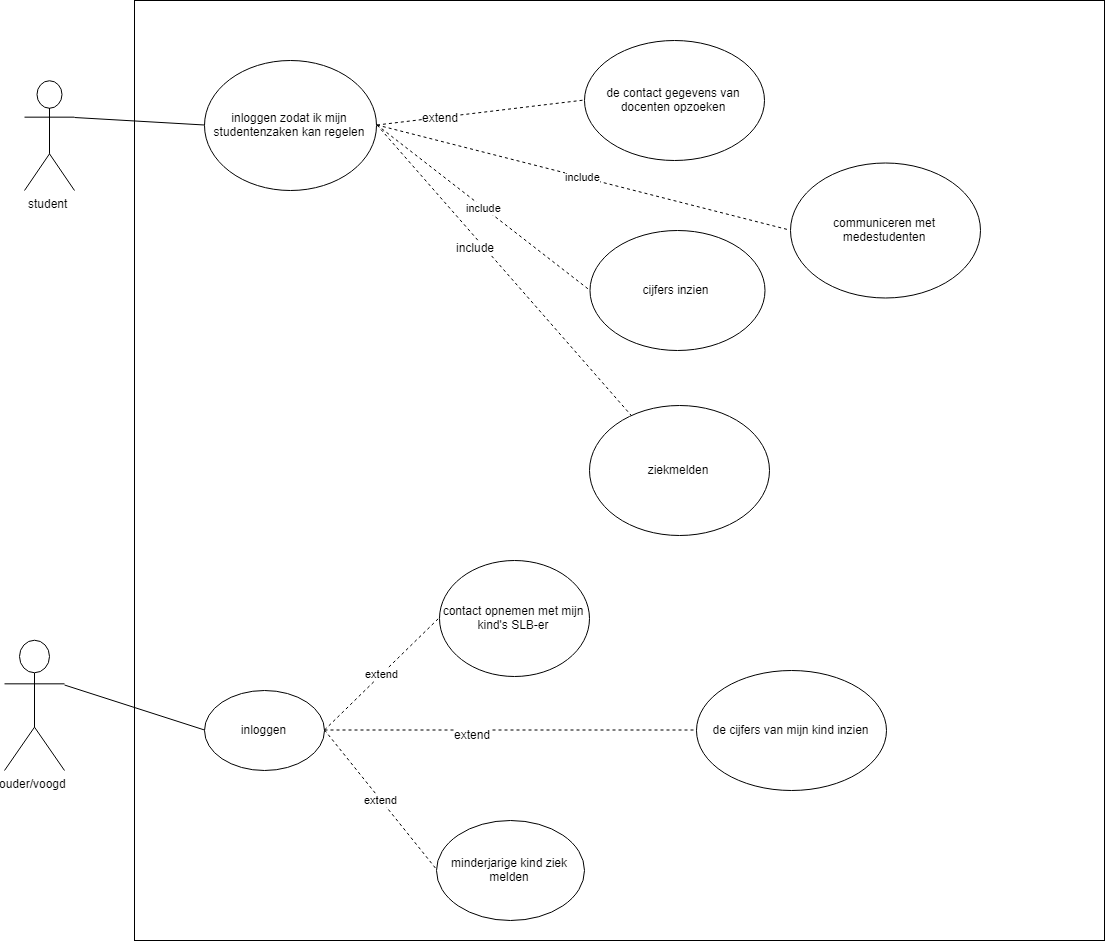

The diagram above was exported from draw.io. Its source (the exported page's mxGraphModel, read from the mxfile embedded in the PNG):
<mxGraphModel dx="1885" dy="1168" grid="1" gridSize="10" guides="1" tooltips="1" connect="1" arrows="1" fold="1" page="1" pageScale="1" pageWidth="827" pageHeight="1169" math="0" shadow="0">
  <root>
    <mxCell id="0" />
    <mxCell id="1" parent="0" />
    <mxCell id="MDBxEfGv5a3ucdbP3Ptf-2" value="" style="rounded=0;whiteSpace=wrap;html=1;" vertex="1" parent="1">
      <mxGeometry x="170" width="970" height="940" as="geometry" />
    </mxCell>
    <mxCell id="MDBxEfGv5a3ucdbP3Ptf-3" value="&lt;span&gt;student&lt;/span&gt;" style="shape=umlActor;verticalLabelPosition=bottom;labelBackgroundColor=#ffffff;verticalAlign=top;html=1;outlineConnect=0;" vertex="1" parent="1">
      <mxGeometry x="60" y="80" width="50" height="110" as="geometry" />
    </mxCell>
    <mxCell id="MDBxEfGv5a3ucdbP3Ptf-4" value="&lt;span&gt;inloggen zodat ik mijn studentenzaken kan regelen&lt;/span&gt;" style="ellipse;whiteSpace=wrap;html=1;" vertex="1" parent="1">
      <mxGeometry x="240" y="60" width="172" height="130" as="geometry" />
    </mxCell>
    <mxCell id="MDBxEfGv5a3ucdbP3Ptf-5" value="&lt;span&gt;de contact gegevens van docenten opzoeken&lt;/span&gt;" style="ellipse;whiteSpace=wrap;html=1;" vertex="1" parent="1">
      <mxGeometry x="620" y="40" width="180" height="120" as="geometry" />
    </mxCell>
    <mxCell id="MDBxEfGv5a3ucdbP3Ptf-6" value="&lt;span&gt;cijfers inzien&lt;/span&gt;" style="ellipse;whiteSpace=wrap;html=1;" vertex="1" parent="1">
      <mxGeometry x="625" y="230" width="175" height="120" as="geometry" />
    </mxCell>
    <mxCell id="MDBxEfGv5a3ucdbP3Ptf-7" value="&lt;span&gt;ziekmelden&lt;/span&gt;" style="ellipse;whiteSpace=wrap;html=1;" vertex="1" parent="1">
      <mxGeometry x="625" y="405" width="180" height="130" as="geometry" />
    </mxCell>
    <mxCell id="MDBxEfGv5a3ucdbP3Ptf-8" value="include" style="endArrow=none;dashed=1;html=1;entryX=0;entryY=0.5;entryDx=0;entryDy=0;exitX=1;exitY=0.5;exitDx=0;exitDy=0;" edge="1" parent="1" source="MDBxEfGv5a3ucdbP3Ptf-4" target="MDBxEfGv5a3ucdbP3Ptf-6">
      <mxGeometry width="50" height="50" relative="1" as="geometry">
        <mxPoint x="60" y="1010" as="sourcePoint" />
        <mxPoint x="110" y="960" as="targetPoint" />
      </mxGeometry>
    </mxCell>
    <mxCell id="MDBxEfGv5a3ucdbP3Ptf-9" value="" style="endArrow=none;dashed=1;html=1;exitX=1;exitY=0.5;exitDx=0;exitDy=0;" edge="1" parent="1" source="MDBxEfGv5a3ucdbP3Ptf-4" target="MDBxEfGv5a3ucdbP3Ptf-7">
      <mxGeometry width="50" height="50" relative="1" as="geometry">
        <mxPoint x="60" y="1080" as="sourcePoint" />
        <mxPoint x="170" y="1108" as="targetPoint" />
      </mxGeometry>
    </mxCell>
    <mxCell id="MDBxEfGv5a3ucdbP3Ptf-12" value="include" style="text;html=1;resizable=0;points=[];align=center;verticalAlign=middle;labelBackgroundColor=#ffffff;" vertex="1" connectable="0" parent="MDBxEfGv5a3ucdbP3Ptf-9">
      <mxGeometry x="-0.1917" y="-6" relative="1" as="geometry">
        <mxPoint y="1" as="offset" />
      </mxGeometry>
    </mxCell>
    <mxCell id="MDBxEfGv5a3ucdbP3Ptf-10" value="" style="endArrow=none;dashed=1;html=1;entryX=0;entryY=0.5;entryDx=0;entryDy=0;exitX=1;exitY=0.5;exitDx=0;exitDy=0;" edge="1" parent="1" source="MDBxEfGv5a3ucdbP3Ptf-4" target="MDBxEfGv5a3ucdbP3Ptf-5">
      <mxGeometry width="50" height="50" relative="1" as="geometry">
        <mxPoint x="60" y="1010" as="sourcePoint" />
        <mxPoint x="110" y="960" as="targetPoint" />
      </mxGeometry>
    </mxCell>
    <mxCell id="MDBxEfGv5a3ucdbP3Ptf-11" value="extend" style="text;html=1;resizable=0;points=[];align=center;verticalAlign=middle;labelBackgroundColor=#ffffff;" vertex="1" connectable="0" parent="MDBxEfGv5a3ucdbP3Ptf-10">
      <mxGeometry x="-0.4091" y="1" relative="1" as="geometry">
        <mxPoint as="offset" />
      </mxGeometry>
    </mxCell>
    <mxCell id="MDBxEfGv5a3ucdbP3Ptf-13" value="" style="endArrow=none;html=1;entryX=0;entryY=0.5;entryDx=0;entryDy=0;exitX=1;exitY=0.3333333333333333;exitDx=0;exitDy=0;exitPerimeter=0;" edge="1" parent="1" source="MDBxEfGv5a3ucdbP3Ptf-3" target="MDBxEfGv5a3ucdbP3Ptf-4">
      <mxGeometry width="50" height="50" relative="1" as="geometry">
        <mxPoint x="60" y="1010" as="sourcePoint" />
        <mxPoint x="110" y="960" as="targetPoint" />
      </mxGeometry>
    </mxCell>
    <mxCell id="MDBxEfGv5a3ucdbP3Ptf-14" value="&lt;span&gt;communiceren met medestudenten&lt;/span&gt;" style="ellipse;whiteSpace=wrap;html=1;" vertex="1" parent="1">
      <mxGeometry x="826" y="162.5" width="190" height="135" as="geometry" />
    </mxCell>
    <mxCell id="MDBxEfGv5a3ucdbP3Ptf-15" value="include" style="endArrow=none;dashed=1;html=1;entryX=0;entryY=0.5;entryDx=0;entryDy=0;exitX=1;exitY=0.5;exitDx=0;exitDy=0;" edge="1" parent="1" source="MDBxEfGv5a3ucdbP3Ptf-4" target="MDBxEfGv5a3ucdbP3Ptf-14">
      <mxGeometry width="50" height="50" relative="1" as="geometry">
        <mxPoint x="60" y="1010" as="sourcePoint" />
        <mxPoint x="110" y="960" as="targetPoint" />
      </mxGeometry>
    </mxCell>
    <mxCell id="MDBxEfGv5a3ucdbP3Ptf-16" value="&lt;span&gt;ouder/voogd&lt;/span&gt;" style="shape=umlActor;verticalLabelPosition=bottom;labelBackgroundColor=#ffffff;verticalAlign=top;html=1;outlineConnect=0;" vertex="1" parent="1">
      <mxGeometry x="40" y="640" width="60" height="130" as="geometry" />
    </mxCell>
    <mxCell id="MDBxEfGv5a3ucdbP3Ptf-18" value="&lt;span&gt;contact opnemen met mijn kind's SLB-er&lt;/span&gt;" style="ellipse;whiteSpace=wrap;html=1;" vertex="1" parent="1">
      <mxGeometry x="475" y="560" width="150" height="116" as="geometry" />
    </mxCell>
    <mxCell id="MDBxEfGv5a3ucdbP3Ptf-19" value="&lt;span&gt;de cijfers van mijn kind inzien&lt;/span&gt;" style="ellipse;whiteSpace=wrap;html=1;" vertex="1" parent="1">
      <mxGeometry x="732" y="670" width="190" height="120" as="geometry" />
    </mxCell>
    <mxCell id="MDBxEfGv5a3ucdbP3Ptf-20" value="&lt;span&gt;minderjarige kind ziek melden&lt;/span&gt;" style="ellipse;whiteSpace=wrap;html=1;" vertex="1" parent="1">
      <mxGeometry x="472" y="820" width="148" height="100" as="geometry" />
    </mxCell>
    <mxCell id="MDBxEfGv5a3ucdbP3Ptf-22" value="inloggen" style="ellipse;whiteSpace=wrap;html=1;" vertex="1" parent="1">
      <mxGeometry x="240" y="690" width="120" height="80" as="geometry" />
    </mxCell>
    <mxCell id="MDBxEfGv5a3ucdbP3Ptf-23" value="" style="endArrow=none;html=1;entryX=0;entryY=0.5;entryDx=0;entryDy=0;exitX=1;exitY=0.3333333333333333;exitDx=0;exitDy=0;exitPerimeter=0;" edge="1" parent="1" source="MDBxEfGv5a3ucdbP3Ptf-16" target="MDBxEfGv5a3ucdbP3Ptf-22">
      <mxGeometry width="50" height="50" relative="1" as="geometry">
        <mxPoint x="40" y="1010" as="sourcePoint" />
        <mxPoint x="90" y="960" as="targetPoint" />
      </mxGeometry>
    </mxCell>
    <mxCell id="MDBxEfGv5a3ucdbP3Ptf-24" value="extend" style="endArrow=none;dashed=1;html=1;entryX=0;entryY=0.5;entryDx=0;entryDy=0;exitX=1;exitY=0.5;exitDx=0;exitDy=0;" edge="1" parent="1" source="MDBxEfGv5a3ucdbP3Ptf-22" target="MDBxEfGv5a3ucdbP3Ptf-18">
      <mxGeometry width="50" height="50" relative="1" as="geometry">
        <mxPoint x="40" y="1010" as="sourcePoint" />
        <mxPoint x="90" y="960" as="targetPoint" />
      </mxGeometry>
    </mxCell>
    <mxCell id="MDBxEfGv5a3ucdbP3Ptf-25" value="" style="endArrow=none;dashed=1;html=1;entryX=0;entryY=0.5;entryDx=0;entryDy=0;exitX=1;exitY=0.5;exitDx=0;exitDy=0;" edge="1" parent="1" source="MDBxEfGv5a3ucdbP3Ptf-22" target="MDBxEfGv5a3ucdbP3Ptf-19">
      <mxGeometry width="50" height="50" relative="1" as="geometry">
        <mxPoint x="40" y="1010" as="sourcePoint" />
        <mxPoint x="90" y="960" as="targetPoint" />
      </mxGeometry>
    </mxCell>
    <mxCell id="MDBxEfGv5a3ucdbP3Ptf-27" value="extend" style="text;html=1;resizable=0;points=[];align=center;verticalAlign=middle;labelBackgroundColor=#ffffff;" vertex="1" connectable="0" parent="MDBxEfGv5a3ucdbP3Ptf-25">
      <mxGeometry x="-0.2079" y="-3" relative="1" as="geometry">
        <mxPoint x="-1" as="offset" />
      </mxGeometry>
    </mxCell>
    <mxCell id="MDBxEfGv5a3ucdbP3Ptf-26" value="extend" style="endArrow=none;dashed=1;html=1;entryX=0;entryY=0.5;entryDx=0;entryDy=0;exitX=1;exitY=0.5;exitDx=0;exitDy=0;" edge="1" parent="1" source="MDBxEfGv5a3ucdbP3Ptf-22" target="MDBxEfGv5a3ucdbP3Ptf-20">
      <mxGeometry width="50" height="50" relative="1" as="geometry">
        <mxPoint x="40" y="1010" as="sourcePoint" />
        <mxPoint x="90" y="960" as="targetPoint" />
      </mxGeometry>
    </mxCell>
  </root>
</mxGraphModel>